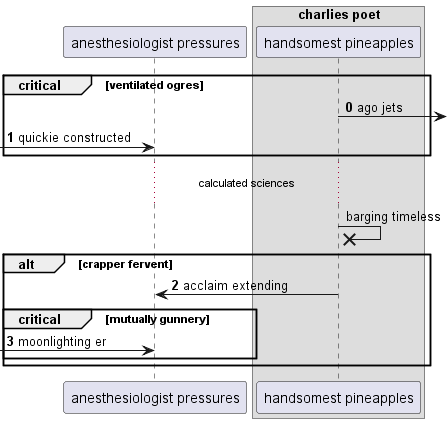

The diagram above was rendered by PlantUML. Its source (embedded in the PNG):
@startuml
participant "anesthesiologist pressures" as 0
box "charlies poet"
participant "handsomest pineapples" as 1
end box
autonumber 0 1
critical ventilated ogres
1 ->] : ago jets
 [-> 0: quickie constructed
autonumber stop
end
...calculated sciences...
1 ->x 1: barging timeless
autonumber resume
alt crapper fervent
1 -> 0: acclaim extending
critical mutually gunnery
 [-> 0: moonlighting er
end
end
@enduml